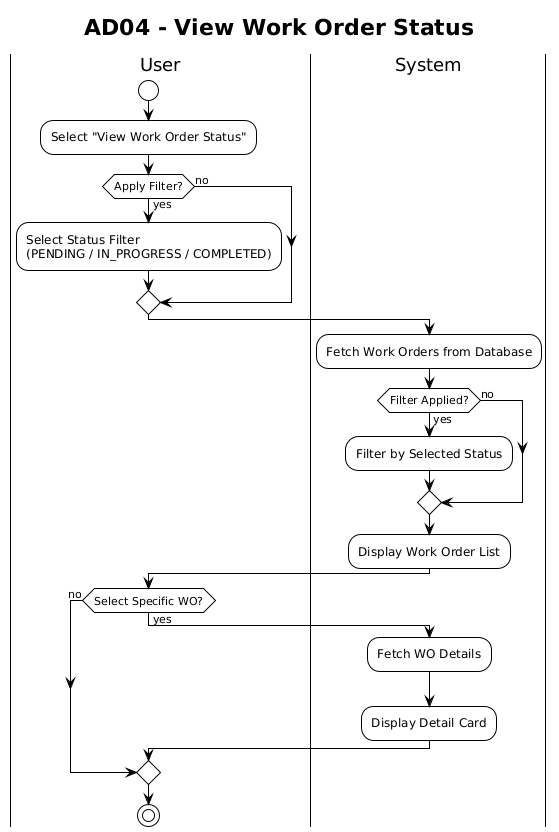

The diagram above was rendered by PlantUML. Its source (embedded in the PNG):
@startuml
!theme plain

title AD04 - View Work Order Status

|User|
start
:Select "View Work Order Status";
if (Apply Filter?) then (yes)
  :Select Status Filter
  (PENDING / IN_PROGRESS / COMPLETED);
else (no)
endif

|System|
:Fetch Work Orders from Database;
if (Filter Applied?) then (yes)
  :Filter by Selected Status;
else (no)
endif
:Display Work Order List;

|User|
if (Select Specific WO?) then (yes)
  |System|
  :Fetch WO Details;
  :Display Detail Card;
else (no)
endif

|User|
stop

@enduml